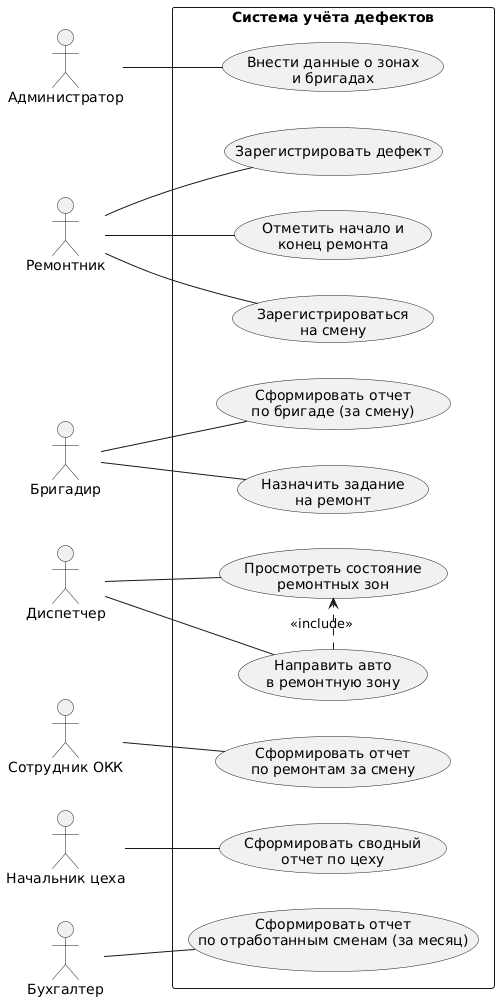

The diagram above was rendered by PlantUML. Its source (embedded in the PNG):
@startuml
left to right direction
skinparam packageStyle rectangle

' Определяем акторов
actor "Администратор" as Admin
actor "Ремонтник" as Worker
actor "Бригадир" as Foreman
actor "Диспетчер" as Dispatcher

' Акторы для отчетов (Руководство и вспомогательные отделы)
actor "Сотрудник ОКК" as QA
actor "Начальник цеха" as Manager
actor "Бухгалтер" as Accountant

' Граница системы
rectangle "Система учёта дефектов" {
    
    usecase "Внести данные о зонах\nи бригадах" as UC1
    
    usecase "Зарегистрироваться\nна смену" as UC5
    usecase "Зарегистрировать дефект" as UC2
    usecase "Отметить начало и\nконец ремонта" as UC3
    
    usecase "Назначить задание\nна ремонт" as UC4
    
    usecase "Просмотреть состояние\nремонтных зон" as UC6_view
    usecase "Направить авто\nв ремонтную зону" as UC6_action
    
    usecase "Сформировать отчет\nпо ремонтам за смену" as UC7
    usecase "Сформировать сводный\nотчет по цеху" as UC8
    usecase "Сформировать отчет\nпо бригаде (за смену)" as UC9
    usecase "Сформировать отчет\nпо отработанным сменам (за месяц)" as UC10
    
    ' Зависимости <<include>> как на вашем слайде
    UC6_action .> UC6_view : <<include>>
}

' Связываем акторов с прецедентами
Admin -- UC1

Worker -- UC5
Worker -- UC2
Worker -- UC3

Foreman -- UC4
Foreman -- UC9

Dispatcher -- UC6_action
Dispatcher -- UC6_view

QA -- UC7
Manager -- UC8
Accountant -- UC10
@enduml